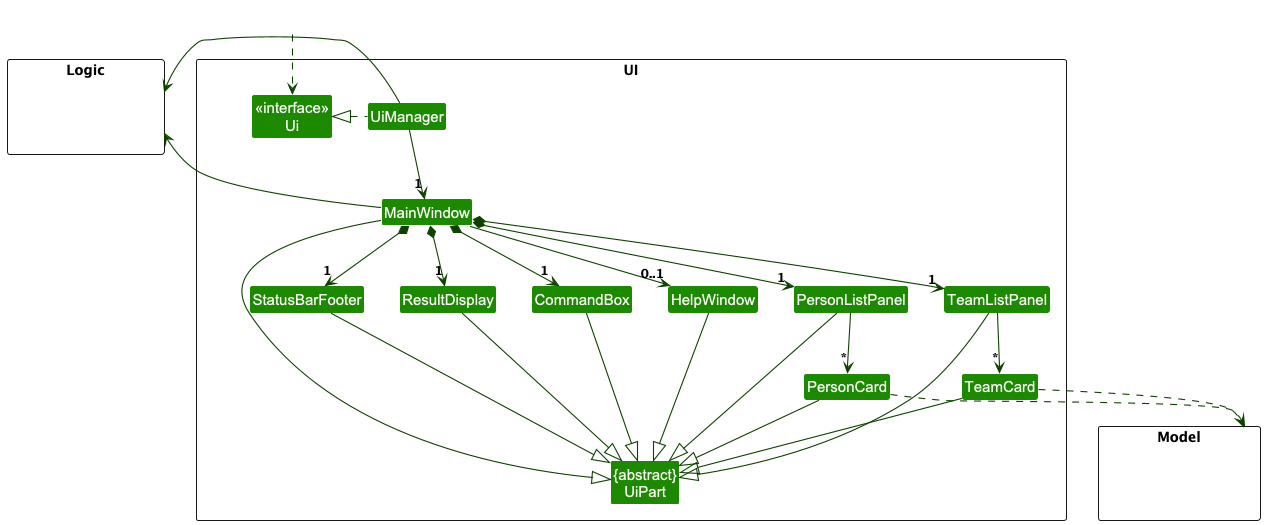

The diagram above was rendered by PlantUML. Its source (embedded in the PNG):
@startuml
!include style.puml
skinparam arrowThickness 1.1
skinparam arrowColor UI_COLOR_T4
skinparam classBackgroundColor UI_COLOR

package UI <<Rectangle>>{
Class "<<interface>>\nUi" as Ui
Class "{abstract}\nUiPart" as UiPart
Class UiManager
Class MainWindow
Class HelpWindow
Class ResultDisplay
Class PersonListPanel
Class PersonCard
Class TeamListPanel
Class TeamCard
Class StatusBarFooter
Class CommandBox
}

package Model <<Rectangle>> {
Class HiddenModel #FFFFFF
}

package Logic <<Rectangle>> {
Class HiddenLogic #FFFFFF
}

Class HiddenOutside #FFFFFF
HiddenOutside ..> Ui

UiManager .left.|> Ui
UiManager -down-> "1" MainWindow
MainWindow *-down->  "1" CommandBox
MainWindow *-down-> "1" ResultDisplay
MainWindow *-down-> "1" PersonListPanel
MainWindow *-down-> "1" TeamListPanel
MainWindow *-down-> "1" StatusBarFooter
MainWindow --> "0..1" HelpWindow

PersonListPanel -down-> "*" PersonCard
TeamListPanel -down-> "*" TeamCard

MainWindow -left-|> UiPart

ResultDisplay --|> UiPart
CommandBox --|> UiPart
PersonListPanel --|> UiPart
PersonCard --|> UiPart
TeamListPanel --|> UiPart
TeamCard --|> UiPart
StatusBarFooter --|> UiPart
HelpWindow --|> UiPart

PersonCard ..> Model
TeamCard ..> Model
UiManager -right-> Logic
MainWindow -left-> Logic

PersonListPanel -[hidden]left- HelpWindow
HelpWindow -[hidden]left- CommandBox
CommandBox -[hidden]left- ResultDisplay
ResultDisplay -[hidden]left- StatusBarFooter

MainWindow -[hidden]-|> UiPart
@enduml